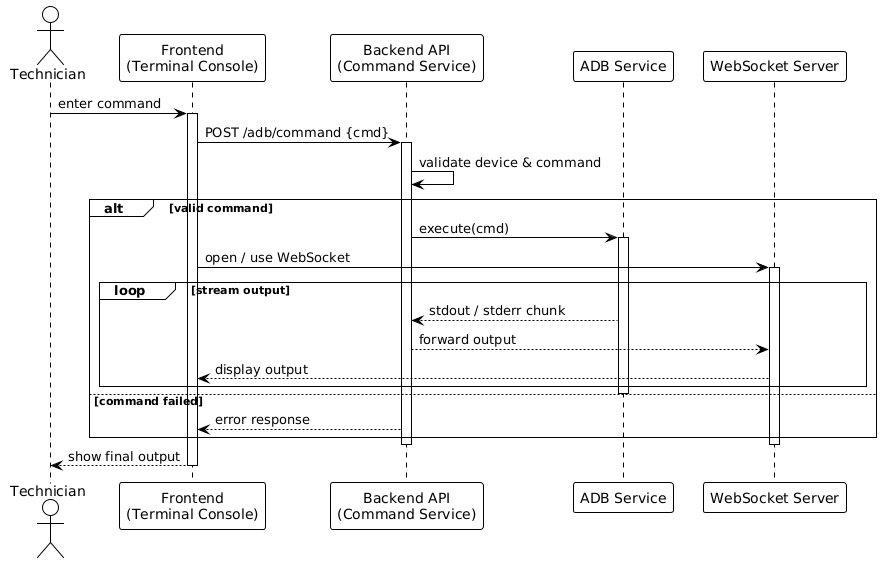

The diagram above was rendered by PlantUML. Its source (embedded in the PNG):
@startuml
!theme plain

actor Technician
participant "Frontend\n(Terminal Console)" as FE
participant "Backend API\n(Command Service)" as BE
participant "ADB Service" as ADB
participant "WebSocket Server" as WS

Technician -> FE : enter command
activate FE

FE -> BE : POST /adb/command {cmd}
activate BE

BE -> BE : validate device & command

alt valid command
  BE -> ADB : execute(cmd)
  activate ADB

  FE -> WS : open / use WebSocket
  activate WS

  loop stream output
    ADB --> BE : stdout / stderr chunk
    BE --> WS : forward output
    WS --> FE : display output
  end

  deactivate ADB

else command failed
  BE --> FE : error response
end

deactivate WS
deactivate BE

FE --> Technician : show final output
deactivate FE
@enduml